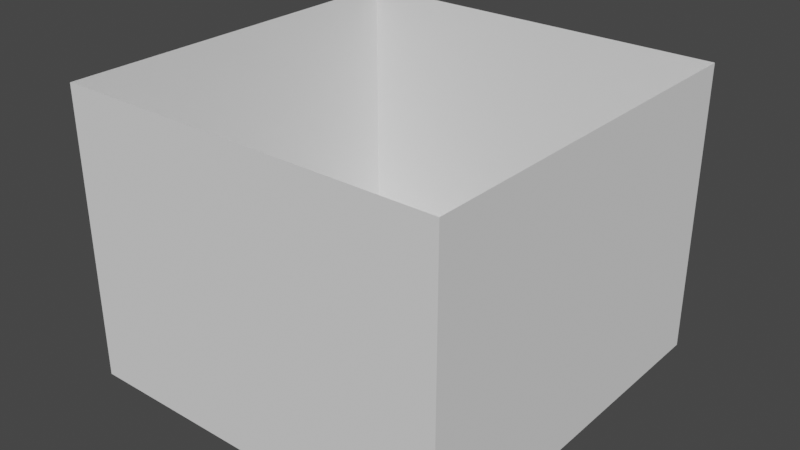 # Source: Stage.blend  (saved by Blender 2.82.7; exported with 4.5.12 LTS)
import bpy
from mathutils import Matrix  # noqa: F401  (used for matrix-valued properties, if any)

bpy.ops.wm.read_factory_settings(use_empty=True)
scene = bpy.context.scene
scene.name = 'Scene'

# ---- collections
col_collection = bpy.data.collections.new('Collection'); scene.collection.children.link(col_collection)
col_cube = bpy.data.collections.new('Cube'); scene.collection.children.link(col_cube)

# ---- world
world_world = bpy.data.worlds.new('World'); scene.world = world_world
world_world.use_nodes = True; world_world.node_tree.nodes.clear()
_N = world_world.node_tree.nodes; _L = world_world.node_tree.links
n0 = _N.new('ShaderNodeOutputWorld'); n0.name = 'World Output'; n0.location = (300, 300)
n1 = _N.new('ShaderNodeBackground'); n1.name = 'Background'; n1.location = (10, 300)
n1.inputs[0].default_value = (0.05088, 0.05088, 0.05088, 1.0)
_L.new(n1.outputs[0], n0.inputs[0])
n0.is_active_output = True
world_world.color = (0.05088, 0.05088, 0.05088)
world_world.use_sun_shadow = False
world_world.sun_shadow_jitter_overblur = 0.0

# ---- meshes
me_plane_002 = bpy.data.meshes.new('Plane.002')
me_plane_002.from_pydata([(-1.0, 4.371e-08, 1.0), (1.0, 4.371e-08, 1.0), (-1.0, -4.371e-08, -1.0), (1.0, -4.371e-08, -1.0), (1.0, 1.5, 1.0), (1.0, 1.5, -1.0), (-1.0, 1.5, 1.0), (-1.0, 1.5, -1.0), (-1.0, 0.0, 0.0), (0.0, 4.371e-08, 1.0), (1.0, 0.0, 0.0), (0.0, -4.371e-08, -1.0), (1.0, 1.5, -6.557e-08), (1.0, 0.75, -1.0), (1.0, 0.75, 1.0), (-1.0, 1.5, -6.557e-08), (-1.0, 0.75, -1.0), (0.0, 1.5, 1.0), (-1.0, 0.75, 1.0), (0.0, 1.5, -1.0), (-1.0, 0.75, -3.278e-08), (0.0, 0.75, 1.0), (0.0, 0.75, -1.0), (1.0, 0.75, -3.278e-08), (0.0, 0.0, 0.0), (-1.0, 2.186e-08, 0.5), (0.5, 4.371e-08, 1.0), (1.0, -2.186e-08, -0.5), (-0.5, -4.371e-08, -1.0), (1.0, 1.5, -0.5), (1.0, 0.375, -1.0), (1.0, 1.125, 1.0), (-1.0, 1.5, 0.5), (-1.0, 0.375, -1.0), (0.5, 1.5, 1.0), (-1.0, 1.125, 1.0), (-0.5, 1.5, -1.0), (-0.5, 4.371e-08, 1.0), (1.0, 2.186e-08, 0.5), (-1.0, -2.186e-08, -0.5), (0.5, -4.371e-08, -1.0), (1.0, 1.5, 0.5), (1.0, 1.125, -1.0), (1.0, 0.375, 1.0), (-1.0, 1.5, -0.5), (-1.0, 1.125, -1.0), (-0.5, 1.5, 1.0), (-1.0, 0.375, 1.0), (0.5, 1.5, -1.0), (-1.0, 1.125, -4.918e-08), (-1.0, 0.375, -1.639e-08), (-1.0, 0.75, 0.5), (-1.0, 0.75, -0.5), (0.0, 1.125, 1.0), (0.0, 0.375, 1.0), (0.5, 0.75, 1.0), (-0.5, 0.75, 1.0), (0.0, 1.125, -1.0), (0.0, 0.375, -1.0), (-0.5, 0.75, -1.0), (0.5, 0.75, -1.0), (1.0, 1.125, -4.918e-08), (1.0, 0.375, -1.639e-08), (1.0, 0.75, -0.5), (1.0, 0.75, 0.5), (0.0, -2.186e-08, -0.5), (0.0, 2.186e-08, 0.5), (-0.5, 0.0, 0.0), (0.5, 0.0, 0.0), (0.5, 2.186e-08, 0.5), (-0.5, 2.186e-08, 0.5), (-0.5, -2.186e-08, -0.5), (1.0, 0.375, 0.5), (1.0, 0.375, -0.5), (1.0, 1.125, -0.5), (0.5, 0.375, -1.0), (-0.5, 0.375, -1.0), (-0.5, 1.125, -1.0), (-0.5, 0.375, 1.0), (0.5, 0.375, 1.0), (0.5, 1.125, 1.0), (-1.0, 0.375, -0.5), (-1.0, 0.375, 0.5), (-1.0, 1.125, 0.5), (-1.0, 1.125, -0.5), (-0.5, 1.125, 1.0), (0.5, 1.125, -1.0), (1.0, 1.125, 0.5), (0.5, -2.186e-08, -0.5)], [], [(71, 65, 11, 28), (83, 49, 15, 32), (36, 7, 45, 77), (70, 37, 9, 66), (80, 53, 17, 34), (77, 57, 19, 36), (74, 61, 12, 29), (86, 42, 5, 48), (76, 33, 2, 28), (72, 43, 14, 64), (58, 11, 40, 75), (62, 10, 38, 72), (24, 66, 69, 68), (58, 76, 28, 11), (23, 61, 74, 63), (14, 43, 79, 55), (23, 62, 72, 64), (42, 13, 63, 74), (22, 57, 77, 59), (22, 58, 75, 60), (21, 53, 80, 55), (18, 47, 82, 51), (21, 54, 78, 56), (20, 49, 83, 51), (20, 50, 81, 52), (39, 8, 67, 71), (75, 30, 13, 60), (4, 31, 80, 34), (30, 3, 27, 73), (76, 58, 22, 59), (45, 16, 59, 77), (72, 38, 1, 43), (81, 33, 16, 52), (24, 65, 71, 67), (48, 19, 57, 86), (66, 9, 26, 69), (82, 50, 20, 51), (44, 15, 49, 84), (28, 2, 39, 71), (79, 54, 21, 55), (85, 35, 6, 46), (73, 62, 23, 63), (59, 16, 33, 76), (87, 31, 4, 41), (62, 73, 27, 10), (70, 66, 24, 67), (63, 13, 30, 73), (67, 8, 25, 70), (54, 79, 26, 9), (79, 43, 1, 26), (75, 40, 3, 30), (69, 38, 10, 68), (50, 82, 25, 8), (47, 78, 37, 0), (82, 47, 0, 25), (78, 54, 9, 37), (81, 50, 8, 39), (81, 39, 2, 33), (10, 27, 88, 68), (80, 31, 14, 55), (86, 60, 13, 42), (65, 88, 40, 11), (46, 17, 53, 85), (84, 52, 16, 45), (87, 64, 14, 31), (7, 44, 84, 45), (32, 6, 35, 83), (85, 56, 18, 35), (69, 26, 1, 38), (41, 12, 61, 87), (84, 49, 20, 52), (85, 53, 21, 56), (86, 57, 22, 60), (87, 61, 23, 64), (88, 65, 24, 68), (83, 35, 18, 51), (29, 5, 42, 74), (88, 27, 3, 40), (25, 0, 37, 70), (78, 47, 18, 56)])
_uv = me_plane_002.uv_layers.new(name='UVMap')
_uv.uv.foreach_set('vector', [0.3, 0.375, 0.3, 0.25, 0.4, 0.25, 0.4, 0.375, 0.075, 0.625, 0.075, 0.75, 2.384e-08, 0.75, 2.384e-08, 0.625, 0.7, 0.125, 0.7, 0.0, 0.775, 0.0, 0.775, 0.125, 0.1, 0.375, 2.384e-08, 0.375, 1.192e-08, 0.25, 0.1, 0.25, 0.775, 0.625, 0.775, 0.75, 0.7, 0.75, 0.7, 0.625, 0.775, 0.125, 0.775, 0.25, 0.7, 0.25, 0.7, 0.125, 0.625, 0.375, 0.625, 0.25, 0.7, 0.25, 0.7, 0.375, 0.775, 0.375, 0.775, 0.5, 0.7, 0.5, 0.7, 0.375, 0.925, 0.125, 0.925, 1.49e-08, 1.0, 0.0, 1.0, 0.125, 0.475, 0.125, 0.475, 1.49e-07, 0.55, 1.192e-07, 0.55, 0.125, 0.925, 0.25, 1.0, 0.25, 1.0, 0.375, 0.925, 0.375, 0.475, 0.25, 0.4, 0.25, 0.4, 0.125, 0.475, 0.125, 0.2, 0.25, 0.1, 0.25, 0.1, 0.125, 0.2, 0.125, 0.925, 0.25, 0.925, 0.125, 1.0, 0.125, 1.0, 0.25, 0.55, 0.25, 0.625, 0.25, 0.625, 0.375, 0.55, 0.375, 0.85, 0.5, 0.925, 0.5, 0.925, 0.625, 0.85, 0.625, 0.55, 0.25, 0.475, 0.25, 0.475, 0.125, 0.55, 0.125, 0.625, 0.5, 0.55, 0.5, 0.55, 0.375, 0.625, 0.375, 0.85, 0.25, 0.775, 0.25, 0.775, 0.125, 0.85, 0.125, 0.85, 0.25, 0.925, 0.25, 0.925, 0.375, 0.85, 0.375, 0.85, 0.75, 0.775, 0.75, 0.775, 0.625, 0.85, 0.625, 0.15, 0.5, 0.225, 0.5, 0.225, 0.625, 0.15, 0.625, 0.85, 0.75, 0.925, 0.75, 0.925, 0.875, 0.85, 0.875, 0.15, 0.75, 0.075, 0.75, 0.075, 0.625, 0.15, 0.625, 0.15, 0.75, 0.225, 0.75, 0.225, 0.875, 0.15, 0.875, 0.3, 0.5, 0.2, 0.5, 0.2, 0.375, 0.3, 0.375, 0.925, 0.375, 0.925, 0.5, 0.85, 0.5, 0.85, 0.375, 0.7, 0.5, 0.775, 0.5, 0.775, 0.625, 0.7, 0.625, 0.475, 0.5, 0.4, 0.5, 0.4, 0.375, 0.475, 0.375, 0.925, 0.125, 0.925, 0.25, 0.85, 0.25, 0.85, 0.125, 0.775, 0.0, 0.85, 2.98e-08, 0.85, 0.125, 0.775, 0.125, 0.475, 0.125, 0.4, 0.125, 0.4, 1.788e-07, 0.475, 1.49e-07, 0.225, 0.875, 0.225, 1.0, 0.15, 1.0, 0.15, 0.875, 0.2, 0.25, 0.3, 0.25, 0.3, 0.375, 0.2, 0.375, 0.7, 0.375, 0.7, 0.25, 0.775, 0.25, 0.775, 0.375, 0.1, 0.25, 1.192e-08, 0.25, 1.192e-08, 0.125, 0.1, 0.125, 0.225, 0.625, 0.225, 0.75, 0.15, 0.75, 0.15, 0.625, 0.0, 0.875, 2.384e-08, 0.75, 0.075, 0.75, 0.075, 0.875, 0.4, 0.375, 0.4, 0.5, 0.3, 0.5, 0.3, 0.375, 0.925, 0.625, 0.925, 0.75, 0.85, 0.75, 0.85, 0.625, 0.775, 0.875, 0.775, 1.0, 0.7, 1.0, 0.7, 0.875, 0.475, 0.375, 0.475, 0.25, 0.55, 0.25, 0.55, 0.375, 0.85, 0.125, 0.85, 2.98e-08, 0.925, 1.49e-08, 0.925, 0.125, 0.625, 0.125, 0.625, 2.98e-08, 0.7, 0.0, 0.7, 0.125, 0.475, 0.25, 0.475, 0.375, 0.4, 0.375, 0.4, 0.25, 0.1, 0.375, 0.1, 0.25, 0.2, 0.25, 0.2, 0.375, 0.55, 0.375, 0.55, 0.5, 0.475, 0.5, 0.475, 0.375, 0.2, 0.375, 0.2, 0.5, 0.1, 0.5, 0.1, 0.375, 0.925, 0.75, 0.925, 0.625, 1.0, 0.625, 1.0, 0.75, 0.925, 0.625, 0.925, 0.5, 1.0, 0.5, 1.0, 0.625, 0.925, 0.375, 1.0, 0.375, 1.0, 0.5, 0.925, 0.5, 0.1, 0.125, 0.1, 1.49e-08, 0.2, 0.0, 0.2, 0.125, 0.225, 0.75, 0.225, 0.625, 0.3, 0.625, 0.3, 0.75, 0.925, 1.0, 0.925, 0.875, 1.0, 0.875, 1.0, 1.0, 0.225, 0.625, 0.225, 0.5, 0.3, 0.5, 0.3, 0.625, 0.925, 0.875, 0.925, 0.75, 1.0, 0.75, 1.0, 0.875, 0.225, 0.875, 0.225, 0.75, 0.3, 0.75, 0.3, 0.875, 0.225, 0.875, 0.3, 0.875, 0.3, 1.0, 0.225, 1.0, 0.2, 0.0, 0.3, 0.0, 0.3, 0.125, 0.2, 0.125, 0.775, 0.625, 0.775, 0.5, 0.85, 0.5, 0.85, 0.625, 0.775, 0.375, 0.85, 0.375, 0.85, 0.5, 0.775, 0.5, 0.3, 0.25, 0.3, 0.125, 0.4, 0.125, 0.4, 0.25, 0.7, 0.875, 0.7, 0.75, 0.775, 0.75, 0.775, 0.875, 0.075, 0.875, 0.15, 0.875, 0.15, 1.0, 0.075, 1.0, 0.625, 0.125, 0.55, 0.125, 0.55, 1.192e-07, 0.625, 2.98e-08, 2.384e-08, 1.0, 0.0, 0.875, 0.075, 0.875, 0.075, 1.0, 2.384e-08, 0.625, 0.0, 0.5, 0.075, 0.5, 0.075, 0.625, 0.775, 0.875, 0.85, 0.875, 0.85, 1.0, 0.775, 1.0, 0.1, 0.125, 1.192e-08, 0.125, 2.384e-08, 0.0, 0.1, 1.49e-08, 0.7, 0.125, 0.7, 0.25, 0.625, 0.25, 0.625, 0.125, 0.075, 0.875, 0.075, 0.75, 0.15, 0.75, 0.15, 0.875, 0.775, 0.875, 0.775, 0.75, 0.85, 0.75, 0.85, 0.875, 0.775, 0.375, 0.775, 0.25, 0.85, 0.25, 0.85, 0.375, 0.625, 0.125, 0.625, 0.25, 0.55, 0.25, 0.55, 0.125, 0.3, 0.125, 0.3, 0.25, 0.2, 0.25, 0.2, 0.125, 0.075, 0.625, 0.075, 0.5, 0.15, 0.5, 0.15, 0.625, 0.7, 0.375, 0.7, 0.5, 0.625, 0.5, 0.625, 0.375, 0.3, 0.125, 0.3, 0.0, 0.4, 4.47e-08, 0.4, 0.125, 0.1, 0.5, 0.0, 0.5, 2.384e-08, 0.375, 0.1, 0.375, 0.925, 0.875, 0.925, 1.0, 0.85, 1.0, 0.85, 0.875])
me_plane_002.use_remesh_fix_poles = True
me_plane_002.use_remesh_preserve_attributes = False
me_plane_002.use_mirror_vertex_groups = False
me_plane_002.update()

# ---- objects
ob_stage = bpy.data.objects.new('Stage', me_plane_002)

# ---- transforms, parenting, visibility, modifiers, constraints
ob_stage.location = (0.0, 0.0, 0.0)
ob_stage.rotation_euler = (1.571, 0.0, 0.0)
ob_stage.lineart.crease_threshold = 0.0

# ---- collection membership
col_collection.objects.link(ob_stage)

# ---- scene / render settings (as saved in the file)
scene.frame_start = 1; scene.frame_end = 250; scene.frame_set(1)
scene.render.engine = 'BLENDER_EEVEE_NEXT'
scene.cycles.use_denoising = False
scene.cycles.samples = 128
scene.cycles.sampling_pattern = 'TABULATED_SOBOL'
scene.cycles.use_adaptive_sampling = False
scene.cycles.use_light_tree = False
scene.view_settings.view_transform = 'Filmic'
bpy.context.view_layer.update()

# ---- added for rendering (the .blend has no active camera and no usable light): camera, sun
cam_auto = bpy.data.cameras.new('AutoCamera')
cam_auto.lens = 50.0
cam_auto.sensor_width = 36.0
cam_auto.clip_end = 1000.0
ob_auto_camera = bpy.data.objects.new('AutoCamera', cam_auto)
scene.collection.objects.link(ob_auto_camera)
ob_auto_camera.location = (2.96216, -3.5546, 3.11973)
ob_auto_camera.rotation_euler = (1.09748, -7.21219e-08, 0.694738)
scene.camera = ob_auto_camera
light_auto_sun = bpy.data.lights.new('AutoSun', 'SUN')
light_auto_sun.energy = 3.0
light_auto_sun.angle = 0.0523599
ob_auto_sun = bpy.data.objects.new('AutoSun', light_auto_sun)
scene.collection.objects.link(ob_auto_sun)
ob_auto_sun.rotation_euler = (0.872665, 0.174533, 0.523599)
bpy.context.view_layer.update()

